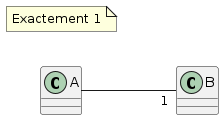

The diagram above was rendered by PlantUML. Its source (embedded in the PNG):
@startuml
left to right direction

A -- "1" B

class A {
}

class B {
}

note as N1
  Exactement 1
end note
@enduml